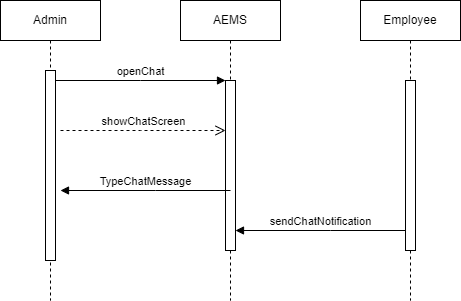

The diagram above was exported from draw.io. Its source (the exported page's mxGraphModel, read from the mxfile embedded in the PNG):
<mxGraphModel dx="1276" dy="543" grid="1" gridSize="10" guides="1" tooltips="1" connect="1" arrows="1" fold="1" page="1" pageScale="1" pageWidth="850" pageHeight="1100" math="0" shadow="0">
  <root>
    <mxCell id="0" />
    <mxCell id="1" parent="0" />
    <mxCell id="aM9ryv3xv72pqoxQDRHE-1" value="Admin" style="shape=umlLifeline;perimeter=lifelinePerimeter;whiteSpace=wrap;html=1;container=0;dropTarget=0;collapsible=0;recursiveResize=0;outlineConnect=0;portConstraint=eastwest;newEdgeStyle={&quot;edgeStyle&quot;:&quot;elbowEdgeStyle&quot;,&quot;elbow&quot;:&quot;vertical&quot;,&quot;curved&quot;:0,&quot;rounded&quot;:0};" parent="1" vertex="1">
      <mxGeometry x="40" y="40" width="100" height="300" as="geometry" />
    </mxCell>
    <mxCell id="aM9ryv3xv72pqoxQDRHE-2" value="" style="html=1;points=[];perimeter=orthogonalPerimeter;outlineConnect=0;targetShapes=umlLifeline;portConstraint=eastwest;newEdgeStyle={&quot;edgeStyle&quot;:&quot;elbowEdgeStyle&quot;,&quot;elbow&quot;:&quot;vertical&quot;,&quot;curved&quot;:0,&quot;rounded&quot;:0};" parent="aM9ryv3xv72pqoxQDRHE-1" vertex="1">
      <mxGeometry x="45" y="70" width="10" height="190" as="geometry" />
    </mxCell>
    <mxCell id="aM9ryv3xv72pqoxQDRHE-5" value="AEMS" style="shape=umlLifeline;perimeter=lifelinePerimeter;whiteSpace=wrap;html=1;container=0;dropTarget=0;collapsible=0;recursiveResize=0;outlineConnect=0;portConstraint=eastwest;newEdgeStyle={&quot;edgeStyle&quot;:&quot;elbowEdgeStyle&quot;,&quot;elbow&quot;:&quot;vertical&quot;,&quot;curved&quot;:0,&quot;rounded&quot;:0};" parent="1" vertex="1">
      <mxGeometry x="220" y="40" width="100" height="300" as="geometry" />
    </mxCell>
    <mxCell id="aM9ryv3xv72pqoxQDRHE-6" value="" style="html=1;points=[];perimeter=orthogonalPerimeter;outlineConnect=0;targetShapes=umlLifeline;portConstraint=eastwest;newEdgeStyle={&quot;edgeStyle&quot;:&quot;elbowEdgeStyle&quot;,&quot;elbow&quot;:&quot;vertical&quot;,&quot;curved&quot;:0,&quot;rounded&quot;:0};" parent="aM9ryv3xv72pqoxQDRHE-5" vertex="1">
      <mxGeometry x="45" y="80" width="10" height="170" as="geometry" />
    </mxCell>
    <mxCell id="aM9ryv3xv72pqoxQDRHE-7" value="openChat" style="html=1;verticalAlign=bottom;endArrow=block;edgeStyle=elbowEdgeStyle;elbow=vertical;curved=0;rounded=0;" parent="1" source="aM9ryv3xv72pqoxQDRHE-2" target="aM9ryv3xv72pqoxQDRHE-6" edge="1">
      <mxGeometry relative="1" as="geometry">
        <mxPoint x="195" y="130" as="sourcePoint" />
        <Array as="points">
          <mxPoint x="180" y="120" />
        </Array>
      </mxGeometry>
    </mxCell>
    <mxCell id="aM9ryv3xv72pqoxQDRHE-9" value="TypeChatMessage" style="html=1;verticalAlign=bottom;endArrow=block;edgeStyle=elbowEdgeStyle;elbow=horizontal;curved=0;rounded=0;" parent="1" edge="1">
      <mxGeometry relative="1" as="geometry">
        <mxPoint x="270" y="230" as="sourcePoint" />
        <Array as="points">
          <mxPoint x="195" y="230" />
        </Array>
        <mxPoint x="100" y="230" as="targetPoint" />
      </mxGeometry>
    </mxCell>
    <mxCell id="aM9ryv3xv72pqoxQDRHE-10" value="showChatScreen" style="html=1;verticalAlign=bottom;endArrow=open;dashed=1;endSize=8;edgeStyle=elbowEdgeStyle;elbow=vertical;curved=0;rounded=0;" parent="1" edge="1">
      <mxGeometry relative="1" as="geometry">
        <mxPoint x="265" y="170" as="targetPoint" />
        <Array as="points">
          <mxPoint x="180" y="170" />
        </Array>
        <mxPoint x="100" y="170" as="sourcePoint" />
      </mxGeometry>
    </mxCell>
    <mxCell id="rTZG7AdVMnPW0ir5Db1n-1" value="Employee" style="shape=umlLifeline;perimeter=lifelinePerimeter;whiteSpace=wrap;html=1;container=0;dropTarget=0;collapsible=0;recursiveResize=0;outlineConnect=0;portConstraint=eastwest;newEdgeStyle={&quot;edgeStyle&quot;:&quot;elbowEdgeStyle&quot;,&quot;elbow&quot;:&quot;vertical&quot;,&quot;curved&quot;:0,&quot;rounded&quot;:0};" parent="1" vertex="1">
      <mxGeometry x="400" y="40" width="100" height="300" as="geometry" />
    </mxCell>
    <mxCell id="rTZG7AdVMnPW0ir5Db1n-2" value="" style="html=1;points=[];perimeter=orthogonalPerimeter;outlineConnect=0;targetShapes=umlLifeline;portConstraint=eastwest;newEdgeStyle={&quot;edgeStyle&quot;:&quot;elbowEdgeStyle&quot;,&quot;elbow&quot;:&quot;vertical&quot;,&quot;curved&quot;:0,&quot;rounded&quot;:0};" parent="rTZG7AdVMnPW0ir5Db1n-1" vertex="1">
      <mxGeometry x="45" y="80" width="10" height="170" as="geometry" />
    </mxCell>
    <mxCell id="rTZG7AdVMnPW0ir5Db1n-3" value="sendChatNotification" style="html=1;verticalAlign=bottom;endArrow=block;edgeStyle=elbowEdgeStyle;elbow=horizontal;curved=0;rounded=0;" parent="1" target="aM9ryv3xv72pqoxQDRHE-6" edge="1">
      <mxGeometry relative="1" as="geometry">
        <mxPoint x="445" y="270" as="sourcePoint" />
        <Array as="points">
          <mxPoint x="370" y="270" />
        </Array>
        <mxPoint x="280" y="270" as="targetPoint" />
      </mxGeometry>
    </mxCell>
  </root>
</mxGraphModel>